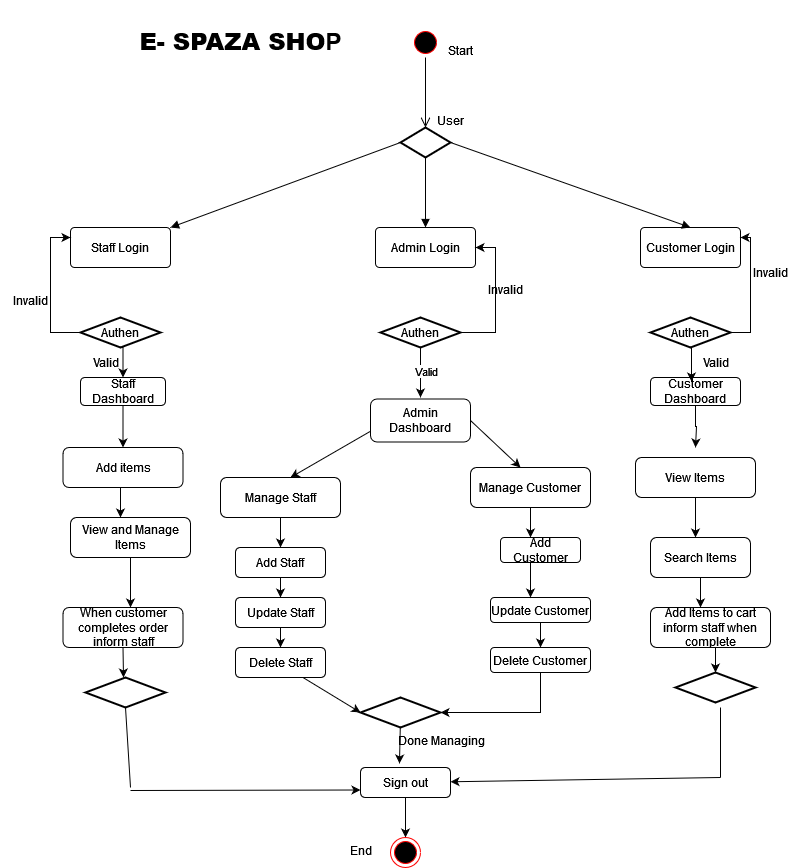

The diagram above was exported from draw.io. Its source (the exported page's mxGraphModel, read from the mxfile embedded in the PNG):
<mxGraphModel dx="1900" dy="577" grid="1" gridSize="10" guides="1" tooltips="1" connect="1" arrows="1" fold="1" page="1" pageScale="1" pageWidth="850" pageHeight="1100" math="0" shadow="0">
  <root>
    <mxCell id="0" />
    <mxCell id="1" parent="0" />
    <mxCell id="r3VvkSRhpez806BnoFsj-10" value="" style="ellipse;html=1;shape=startState;fillColor=#000000;strokeColor=#ff0000;" parent="1" vertex="1">
      <mxGeometry x="400" y="50" width="30" height="30" as="geometry" />
    </mxCell>
    <mxCell id="r3VvkSRhpez806BnoFsj-11" value="" style="edgeStyle=orthogonalEdgeStyle;html=1;verticalAlign=bottom;endArrow=open;endSize=8;strokeColor=#000000;rounded=0;" parent="1" source="r3VvkSRhpez806BnoFsj-10" edge="1">
      <mxGeometry relative="1" as="geometry">
        <mxPoint x="415" y="150" as="targetPoint" />
      </mxGeometry>
    </mxCell>
    <mxCell id="r3VvkSRhpez806BnoFsj-12" value="" style="strokeWidth=2;html=1;shape=mxgraph.flowchart.decision;whiteSpace=wrap;" parent="1" vertex="1">
      <mxGeometry x="390" y="150" width="50" height="30" as="geometry" />
    </mxCell>
    <mxCell id="r3VvkSRhpez806BnoFsj-13" value="" style="endArrow=block;endFill=1;html=1;edgeStyle=orthogonalEdgeStyle;align=left;verticalAlign=top;rounded=0;exitX=0.5;exitY=1;exitDx=0;exitDy=0;exitPerimeter=0;entryX=0.5;entryY=0;entryDx=0;entryDy=0;" parent="1" source="r3VvkSRhpez806BnoFsj-12" target="r3VvkSRhpez806BnoFsj-15" edge="1">
      <mxGeometry x="-1" relative="1" as="geometry">
        <mxPoint x="340" y="260" as="sourcePoint" />
        <mxPoint x="415" y="240" as="targetPoint" />
      </mxGeometry>
    </mxCell>
    <mxCell id="r3VvkSRhpez806BnoFsj-15" value="Admin Login" style="rounded=1;arcSize=10;whiteSpace=wrap;html=1;align=center;" parent="1" vertex="1">
      <mxGeometry x="365" y="250" width="100" height="40" as="geometry" />
    </mxCell>
    <mxCell id="r3VvkSRhpez806BnoFsj-16" value="&lt;div&gt;Staff Login&lt;/div&gt;" style="rounded=1;arcSize=10;whiteSpace=wrap;html=1;align=center;" parent="1" vertex="1">
      <mxGeometry x="60" y="250" width="100" height="40" as="geometry" />
    </mxCell>
    <mxCell id="r3VvkSRhpez806BnoFsj-17" value="Customer Login" style="rounded=1;arcSize=10;whiteSpace=wrap;html=1;align=center;" parent="1" vertex="1">
      <mxGeometry x="630" y="250" width="100" height="40" as="geometry" />
    </mxCell>
    <mxCell id="r3VvkSRhpez806BnoFsj-20" value="" style="html=1;verticalAlign=bottom;endArrow=block;curved=0;rounded=0;entryX=1;entryY=0;entryDx=0;entryDy=0;exitX=0;exitY=0.5;exitDx=0;exitDy=0;exitPerimeter=0;" parent="1" source="r3VvkSRhpez806BnoFsj-12" target="r3VvkSRhpez806BnoFsj-16" edge="1">
      <mxGeometry width="80" relative="1" as="geometry">
        <mxPoint x="230" y="210" as="sourcePoint" />
        <mxPoint x="310" y="210" as="targetPoint" />
      </mxGeometry>
    </mxCell>
    <mxCell id="r3VvkSRhpez806BnoFsj-22" value="" style="html=1;verticalAlign=bottom;endArrow=block;curved=0;rounded=0;exitX=1;exitY=0.5;exitDx=0;exitDy=0;exitPerimeter=0;entryX=0.5;entryY=0;entryDx=0;entryDy=0;" parent="1" source="r3VvkSRhpez806BnoFsj-12" target="r3VvkSRhpez806BnoFsj-17" edge="1">
      <mxGeometry width="80" relative="1" as="geometry">
        <mxPoint x="660" y="122.5" as="sourcePoint" />
        <mxPoint x="670" y="230" as="targetPoint" />
        <Array as="points" />
      </mxGeometry>
    </mxCell>
    <mxCell id="r3VvkSRhpez806BnoFsj-23" value="&lt;div&gt;User &lt;br&gt;&lt;/div&gt;" style="text;html=1;align=center;verticalAlign=middle;resizable=0;points=[];autosize=1;strokeColor=none;fillColor=none;" parent="1" vertex="1">
      <mxGeometry x="415" y="128" width="50" height="30" as="geometry" />
    </mxCell>
    <mxCell id="r3VvkSRhpez806BnoFsj-28" style="edgeStyle=orthogonalEdgeStyle;rounded=0;orthogonalLoop=1;jettySize=auto;html=1;exitX=1;exitY=0.5;exitDx=0;exitDy=0;exitPerimeter=0;entryX=1;entryY=0.5;entryDx=0;entryDy=0;" parent="1" source="r3VvkSRhpez806BnoFsj-25" target="r3VvkSRhpez806BnoFsj-15" edge="1">
      <mxGeometry relative="1" as="geometry" />
    </mxCell>
    <mxCell id="r3VvkSRhpez806BnoFsj-35" style="edgeStyle=orthogonalEdgeStyle;rounded=0;orthogonalLoop=1;jettySize=auto;html=1;exitX=0.5;exitY=1;exitDx=0;exitDy=0;exitPerimeter=0;" parent="1" source="r3VvkSRhpez806BnoFsj-25" edge="1">
      <mxGeometry relative="1" as="geometry">
        <mxPoint x="410" y="420" as="targetPoint" />
      </mxGeometry>
    </mxCell>
    <mxCell id="r3VvkSRhpez806BnoFsj-36" value="&lt;div&gt;Valid&lt;/div&gt;" style="edgeLabel;html=1;align=center;verticalAlign=middle;resizable=0;points=[];" parent="r3VvkSRhpez806BnoFsj-35" vertex="1" connectable="0">
      <mxGeometry x="0.0098" y="5" relative="1" as="geometry">
        <mxPoint x="5" y="3" as="offset" />
      </mxGeometry>
    </mxCell>
    <mxCell id="r3VvkSRhpez806BnoFsj-25" value="Authen" style="strokeWidth=2;html=1;shape=mxgraph.flowchart.decision;whiteSpace=wrap;" parent="1" vertex="1">
      <mxGeometry x="370" y="340" width="80" height="30" as="geometry" />
    </mxCell>
    <mxCell id="r3VvkSRhpez806BnoFsj-32" value="&lt;div&gt;Invalid&lt;/div&gt;&lt;div&gt;&lt;br&gt;&lt;/div&gt;" style="text;html=1;align=center;verticalAlign=middle;resizable=0;points=[];autosize=1;strokeColor=none;fillColor=none;" parent="1" vertex="1">
      <mxGeometry x="465" y="300" width="60" height="40" as="geometry" />
    </mxCell>
    <mxCell id="r3VvkSRhpez806BnoFsj-44" value="" style="edgeStyle=none;orthogonalLoop=1;jettySize=auto;html=1;rounded=0;exitX=0;exitY=0.75;exitDx=0;exitDy=0;" parent="1" source="r3VvkSRhpez806BnoFsj-102" edge="1">
      <mxGeometry width="100" relative="1" as="geometry">
        <mxPoint x="340.07500000000005" y="430" as="sourcePoint" />
        <mxPoint x="280" y="500" as="targetPoint" />
        <Array as="points" />
      </mxGeometry>
    </mxCell>
    <mxCell id="r3VvkSRhpez806BnoFsj-46" style="edgeStyle=orthogonalEdgeStyle;rounded=0;orthogonalLoop=1;jettySize=auto;html=1;exitX=0.5;exitY=1;exitDx=0;exitDy=0;entryX=0.5;entryY=0;entryDx=0;entryDy=0;" parent="1" source="r3VvkSRhpez806BnoFsj-45" target="r3VvkSRhpez806BnoFsj-47" edge="1">
      <mxGeometry relative="1" as="geometry">
        <mxPoint x="270" y="560" as="targetPoint" />
      </mxGeometry>
    </mxCell>
    <mxCell id="r3VvkSRhpez806BnoFsj-45" value="Manage Staff" style="rounded=1;whiteSpace=wrap;html=1;" parent="1" vertex="1">
      <mxGeometry x="210" y="500" width="120" height="40" as="geometry" />
    </mxCell>
    <mxCell id="r3VvkSRhpez806BnoFsj-50" style="edgeStyle=orthogonalEdgeStyle;rounded=0;orthogonalLoop=1;jettySize=auto;html=1;exitX=0.5;exitY=1;exitDx=0;exitDy=0;" parent="1" source="r3VvkSRhpez806BnoFsj-47" target="r3VvkSRhpez806BnoFsj-48" edge="1">
      <mxGeometry relative="1" as="geometry" />
    </mxCell>
    <mxCell id="r3VvkSRhpez806BnoFsj-47" value="Add Staff" style="rounded=1;whiteSpace=wrap;html=1;" parent="1" vertex="1">
      <mxGeometry x="225" y="570" width="90" height="30" as="geometry" />
    </mxCell>
    <mxCell id="r3VvkSRhpez806BnoFsj-51" style="edgeStyle=orthogonalEdgeStyle;rounded=0;orthogonalLoop=1;jettySize=auto;html=1;exitX=0.5;exitY=1;exitDx=0;exitDy=0;entryX=0.5;entryY=0;entryDx=0;entryDy=0;" parent="1" source="r3VvkSRhpez806BnoFsj-48" target="r3VvkSRhpez806BnoFsj-49" edge="1">
      <mxGeometry relative="1" as="geometry" />
    </mxCell>
    <mxCell id="r3VvkSRhpez806BnoFsj-48" value="Update Staff" style="rounded=1;whiteSpace=wrap;html=1;" parent="1" vertex="1">
      <mxGeometry x="225" y="620" width="90" height="30" as="geometry" />
    </mxCell>
    <mxCell id="r3VvkSRhpez806BnoFsj-49" value="Delete Staff" style="rounded=1;whiteSpace=wrap;html=1;" parent="1" vertex="1">
      <mxGeometry x="225" y="670" width="90" height="30" as="geometry" />
    </mxCell>
    <mxCell id="r3VvkSRhpez806BnoFsj-52" value="" style="edgeStyle=none;orthogonalLoop=1;jettySize=auto;html=1;rounded=0;exitX=1;exitY=0.5;exitDx=0;exitDy=0;" parent="1" source="r3VvkSRhpez806BnoFsj-102" edge="1">
      <mxGeometry width="100" relative="1" as="geometry">
        <mxPoint x="469.9000000000001" y="430" as="sourcePoint" />
        <mxPoint x="510" y="490" as="targetPoint" />
        <Array as="points" />
      </mxGeometry>
    </mxCell>
    <mxCell id="r3VvkSRhpez806BnoFsj-54" style="edgeStyle=orthogonalEdgeStyle;rounded=0;orthogonalLoop=1;jettySize=auto;html=1;exitX=0.5;exitY=1;exitDx=0;exitDy=0;" parent="1" source="r3VvkSRhpez806BnoFsj-53" edge="1">
      <mxGeometry relative="1" as="geometry">
        <mxPoint x="520" y="560" as="targetPoint" />
      </mxGeometry>
    </mxCell>
    <mxCell id="r3VvkSRhpez806BnoFsj-53" value="Manage Customer" style="rounded=1;whiteSpace=wrap;html=1;" parent="1" vertex="1">
      <mxGeometry x="460" y="490" width="120" height="40" as="geometry" />
    </mxCell>
    <mxCell id="r3VvkSRhpez806BnoFsj-62" style="edgeStyle=orthogonalEdgeStyle;rounded=0;orthogonalLoop=1;jettySize=auto;html=1;exitX=0.5;exitY=1;exitDx=0;exitDy=0;" parent="1" source="r3VvkSRhpez806BnoFsj-56" edge="1">
      <mxGeometry relative="1" as="geometry">
        <mxPoint x="530" y="670" as="targetPoint" />
        <Array as="points">
          <mxPoint x="530" y="660" />
          <mxPoint x="530" y="660" />
        </Array>
      </mxGeometry>
    </mxCell>
    <mxCell id="r3VvkSRhpez806BnoFsj-56" value="Update Customer" style="rounded=1;whiteSpace=wrap;html=1;" parent="1" vertex="1">
      <mxGeometry x="480" y="620" width="100" height="25" as="geometry" />
    </mxCell>
    <mxCell id="r3VvkSRhpez806BnoFsj-61" style="edgeStyle=orthogonalEdgeStyle;rounded=0;orthogonalLoop=1;jettySize=auto;html=1;exitX=0.5;exitY=1;exitDx=0;exitDy=0;" parent="1" source="r3VvkSRhpez806BnoFsj-57" target="r3VvkSRhpez806BnoFsj-56" edge="1">
      <mxGeometry relative="1" as="geometry">
        <Array as="points">
          <mxPoint x="520" y="585" />
        </Array>
      </mxGeometry>
    </mxCell>
    <mxCell id="r3VvkSRhpez806BnoFsj-57" value="Add Customer" style="rounded=1;whiteSpace=wrap;html=1;" parent="1" vertex="1">
      <mxGeometry x="490" y="560" width="80" height="25" as="geometry" />
    </mxCell>
    <mxCell id="r3VvkSRhpez806BnoFsj-58" value="Delete Customer" style="rounded=1;whiteSpace=wrap;html=1;" parent="1" vertex="1">
      <mxGeometry x="480" y="670" width="100" height="25" as="geometry" />
    </mxCell>
    <mxCell id="r3VvkSRhpez806BnoFsj-71" value="" style="edgeStyle=none;orthogonalLoop=1;jettySize=auto;html=1;rounded=0;exitX=0.75;exitY=1;exitDx=0;exitDy=0;entryX=0;entryY=0.5;entryDx=0;entryDy=0;entryPerimeter=0;" parent="1" source="r3VvkSRhpez806BnoFsj-49" target="r3VvkSRhpez806BnoFsj-104" edge="1">
      <mxGeometry width="100" relative="1" as="geometry">
        <mxPoint x="300" y="710" as="sourcePoint" />
        <mxPoint x="292.5" y="730" as="targetPoint" />
        <Array as="points" />
      </mxGeometry>
    </mxCell>
    <mxCell id="r3VvkSRhpez806BnoFsj-77" style="edgeStyle=orthogonalEdgeStyle;rounded=0;orthogonalLoop=1;jettySize=auto;html=1;exitX=0.5;exitY=1;exitDx=0;exitDy=0;" parent="1" source="r3VvkSRhpez806BnoFsj-74" edge="1">
      <mxGeometry relative="1" as="geometry">
        <mxPoint x="395" y="860" as="targetPoint" />
      </mxGeometry>
    </mxCell>
    <mxCell id="r3VvkSRhpez806BnoFsj-74" value="Sign out" style="rounded=1;whiteSpace=wrap;html=1;" parent="1" vertex="1">
      <mxGeometry x="350" y="790" width="90" height="30" as="geometry" />
    </mxCell>
    <mxCell id="r3VvkSRhpez806BnoFsj-75" value="" style="edgeStyle=none;orthogonalLoop=1;jettySize=auto;html=1;rounded=0;entryX=0.433;entryY=-0.133;entryDx=0;entryDy=0;entryPerimeter=0;" parent="1" target="r3VvkSRhpez806BnoFsj-74" edge="1">
      <mxGeometry width="100" relative="1" as="geometry">
        <mxPoint x="390" y="740" as="sourcePoint" />
        <mxPoint x="460" y="770" as="targetPoint" />
        <Array as="points" />
      </mxGeometry>
    </mxCell>
    <mxCell id="r3VvkSRhpez806BnoFsj-76" value="" style="ellipse;html=1;shape=endState;fillColor=#000000;strokeColor=#ff0000;" parent="1" vertex="1">
      <mxGeometry x="380" y="860" width="30" height="30" as="geometry" />
    </mxCell>
    <mxCell id="r3VvkSRhpez806BnoFsj-78" value="Start" style="text;html=1;align=center;verticalAlign=middle;resizable=0;points=[];autosize=1;strokeColor=none;fillColor=none;" parent="1" vertex="1">
      <mxGeometry x="425" y="58" width="50" height="30" as="geometry" />
    </mxCell>
    <mxCell id="r3VvkSRhpez806BnoFsj-81" value="Valid" style="text;html=1;align=center;verticalAlign=middle;resizable=0;points=[];autosize=1;strokeColor=none;fillColor=none;" parent="1" vertex="1">
      <mxGeometry x="70" y="370" width="50" height="30" as="geometry" />
    </mxCell>
    <mxCell id="r3VvkSRhpez806BnoFsj-87" value="Valid" style="text;html=1;align=center;verticalAlign=middle;resizable=0;points=[];autosize=1;strokeColor=none;fillColor=none;" parent="1" vertex="1">
      <mxGeometry x="680" y="370" width="50" height="30" as="geometry" />
    </mxCell>
    <mxCell id="r3VvkSRhpez806BnoFsj-94" value="" style="edgeStyle=none;orthogonalLoop=1;jettySize=auto;html=1;rounded=0;entryX=0;entryY=0.75;entryDx=0;entryDy=0;" parent="1" target="r3VvkSRhpez806BnoFsj-74" edge="1">
      <mxGeometry width="100" relative="1" as="geometry">
        <mxPoint x="120" y="813" as="sourcePoint" />
        <mxPoint x="210" y="820" as="targetPoint" />
        <Array as="points" />
      </mxGeometry>
    </mxCell>
    <mxCell id="r3VvkSRhpez806BnoFsj-98" value="&lt;h1&gt;&lt;b&gt;E- SPAZA SHO&lt;/b&gt;P&lt;/h1&gt;" style="text;html=1;align=center;verticalAlign=middle;resizable=0;points=[];autosize=1;strokeColor=none;fillColor=none;" parent="1" vertex="1">
      <mxGeometry x="115" y="23" width="230" height="80" as="geometry" />
    </mxCell>
    <mxCell id="r3VvkSRhpez806BnoFsj-99" value="End" style="text;html=1;align=center;verticalAlign=middle;resizable=0;points=[];autosize=1;strokeColor=none;fillColor=none;" parent="1" vertex="1">
      <mxGeometry x="330" y="858" width="40" height="30" as="geometry" />
    </mxCell>
    <mxCell id="r3VvkSRhpez806BnoFsj-102" value="Admin Dashboard" style="rounded=1;whiteSpace=wrap;html=1;" parent="1" vertex="1">
      <mxGeometry x="360" y="421.5" width="100" height="43" as="geometry" />
    </mxCell>
    <mxCell id="r3VvkSRhpez806BnoFsj-104" value="" style="strokeWidth=2;html=1;shape=mxgraph.flowchart.decision;whiteSpace=wrap;" parent="1" vertex="1">
      <mxGeometry x="350" y="720" width="80" height="30" as="geometry" />
    </mxCell>
    <mxCell id="r3VvkSRhpez806BnoFsj-106" style="edgeStyle=orthogonalEdgeStyle;rounded=0;orthogonalLoop=1;jettySize=auto;html=1;exitX=0.5;exitY=1;exitDx=0;exitDy=0;entryX=1;entryY=0.5;entryDx=0;entryDy=0;entryPerimeter=0;" parent="1" source="r3VvkSRhpez806BnoFsj-58" target="r3VvkSRhpez806BnoFsj-104" edge="1">
      <mxGeometry relative="1" as="geometry" />
    </mxCell>
    <mxCell id="r3VvkSRhpez806BnoFsj-107" value="&amp;nbsp;&amp;nbsp;&amp;nbsp;&amp;nbsp;&amp;nbsp;&amp;nbsp;&amp;nbsp;&amp;nbsp;&amp;nbsp;&amp;nbsp;&amp;nbsp;&amp;nbsp;&amp;nbsp;&amp;nbsp;&amp;nbsp;&amp;nbsp; Done Managing" style="text;html=1;align=center;verticalAlign=middle;resizable=0;points=[];autosize=1;strokeColor=none;fillColor=none;" parent="1" vertex="1">
      <mxGeometry x="325" y="748" width="160" height="30" as="geometry" />
    </mxCell>
    <mxCell id="d7lAZ5-KGheyf_c-bTe1-5" style="edgeStyle=orthogonalEdgeStyle;rounded=0;orthogonalLoop=1;jettySize=auto;html=1;exitX=0;exitY=0.5;exitDx=0;exitDy=0;exitPerimeter=0;entryX=0;entryY=0.25;entryDx=0;entryDy=0;" edge="1" parent="1" source="d7lAZ5-KGheyf_c-bTe1-1" target="r3VvkSRhpez806BnoFsj-16">
      <mxGeometry relative="1" as="geometry" />
    </mxCell>
    <mxCell id="d7lAZ5-KGheyf_c-bTe1-10" style="edgeStyle=orthogonalEdgeStyle;rounded=0;orthogonalLoop=1;jettySize=auto;html=1;exitX=0.5;exitY=1;exitDx=0;exitDy=0;exitPerimeter=0;entryX=0.5;entryY=0;entryDx=0;entryDy=0;" edge="1" parent="1" source="d7lAZ5-KGheyf_c-bTe1-1" target="d7lAZ5-KGheyf_c-bTe1-7">
      <mxGeometry relative="1" as="geometry" />
    </mxCell>
    <mxCell id="d7lAZ5-KGheyf_c-bTe1-1" value="Authen" style="strokeWidth=2;html=1;shape=mxgraph.flowchart.decision;whiteSpace=wrap;" vertex="1" parent="1">
      <mxGeometry x="70" y="340" width="80" height="30" as="geometry" />
    </mxCell>
    <mxCell id="d7lAZ5-KGheyf_c-bTe1-3" style="edgeStyle=orthogonalEdgeStyle;rounded=0;orthogonalLoop=1;jettySize=auto;html=1;exitX=1;exitY=0.5;exitDx=0;exitDy=0;exitPerimeter=0;entryX=1;entryY=0.25;entryDx=0;entryDy=0;" edge="1" parent="1" source="d7lAZ5-KGheyf_c-bTe1-2" target="r3VvkSRhpez806BnoFsj-17">
      <mxGeometry relative="1" as="geometry">
        <mxPoint x="770" y="270" as="targetPoint" />
      </mxGeometry>
    </mxCell>
    <mxCell id="d7lAZ5-KGheyf_c-bTe1-2" value="Authen" style="strokeWidth=2;html=1;shape=mxgraph.flowchart.decision;whiteSpace=wrap;" vertex="1" parent="1">
      <mxGeometry x="640" y="340" width="80" height="30" as="geometry" />
    </mxCell>
    <mxCell id="d7lAZ5-KGheyf_c-bTe1-4" value="Invalid" style="text;html=1;align=center;verticalAlign=middle;resizable=0;points=[];autosize=1;strokeColor=none;fillColor=none;" vertex="1" parent="1">
      <mxGeometry x="730" y="280" width="60" height="30" as="geometry" />
    </mxCell>
    <mxCell id="d7lAZ5-KGheyf_c-bTe1-6" value="Invalid" style="text;html=1;align=center;verticalAlign=middle;resizable=0;points=[];autosize=1;strokeColor=none;fillColor=none;" vertex="1" parent="1">
      <mxGeometry x="-10" y="308" width="60" height="30" as="geometry" />
    </mxCell>
    <mxCell id="d7lAZ5-KGheyf_c-bTe1-14" style="edgeStyle=orthogonalEdgeStyle;rounded=0;orthogonalLoop=1;jettySize=auto;html=1;exitX=0.5;exitY=1;exitDx=0;exitDy=0;entryX=0.5;entryY=0;entryDx=0;entryDy=0;" edge="1" parent="1" source="d7lAZ5-KGheyf_c-bTe1-7" target="d7lAZ5-KGheyf_c-bTe1-13">
      <mxGeometry relative="1" as="geometry" />
    </mxCell>
    <mxCell id="d7lAZ5-KGheyf_c-bTe1-7" value="Staff Dashboard" style="rounded=1;whiteSpace=wrap;html=1;" vertex="1" parent="1">
      <mxGeometry x="70" y="400" width="85" height="28" as="geometry" />
    </mxCell>
    <mxCell id="d7lAZ5-KGheyf_c-bTe1-21" style="edgeStyle=orthogonalEdgeStyle;rounded=0;orthogonalLoop=1;jettySize=auto;html=1;exitX=0.5;exitY=1;exitDx=0;exitDy=0;" edge="1" parent="1" source="d7lAZ5-KGheyf_c-bTe1-11">
      <mxGeometry relative="1" as="geometry">
        <mxPoint x="685" y="470" as="targetPoint" />
        <Array as="points">
          <mxPoint x="685" y="449" />
          <mxPoint x="686" y="449" />
        </Array>
      </mxGeometry>
    </mxCell>
    <mxCell id="d7lAZ5-KGheyf_c-bTe1-11" value="Customer Dashboard" style="rounded=1;whiteSpace=wrap;html=1;" vertex="1" parent="1">
      <mxGeometry x="640" y="400" width="90" height="28" as="geometry" />
    </mxCell>
    <mxCell id="d7lAZ5-KGheyf_c-bTe1-12" style="edgeStyle=orthogonalEdgeStyle;rounded=0;orthogonalLoop=1;jettySize=auto;html=1;exitX=0.5;exitY=1;exitDx=0;exitDy=0;exitPerimeter=0;entryX=0.02;entryY=1.133;entryDx=0;entryDy=0;entryPerimeter=0;" edge="1" parent="1" source="d7lAZ5-KGheyf_c-bTe1-2" target="r3VvkSRhpez806BnoFsj-87">
      <mxGeometry relative="1" as="geometry" />
    </mxCell>
    <mxCell id="d7lAZ5-KGheyf_c-bTe1-23" style="edgeStyle=orthogonalEdgeStyle;rounded=0;orthogonalLoop=1;jettySize=auto;html=1;exitX=0.5;exitY=1;exitDx=0;exitDy=0;" edge="1" parent="1" source="d7lAZ5-KGheyf_c-bTe1-13">
      <mxGeometry relative="1" as="geometry">
        <mxPoint x="110" y="540" as="targetPoint" />
      </mxGeometry>
    </mxCell>
    <mxCell id="d7lAZ5-KGheyf_c-bTe1-13" value="Add items " style="rounded=1;whiteSpace=wrap;html=1;" vertex="1" parent="1">
      <mxGeometry x="52.5" y="470" width="120" height="40" as="geometry" />
    </mxCell>
    <mxCell id="d7lAZ5-KGheyf_c-bTe1-19" style="edgeStyle=orthogonalEdgeStyle;rounded=0;orthogonalLoop=1;jettySize=auto;html=1;exitX=0.5;exitY=1;exitDx=0;exitDy=0;" edge="1" parent="1" source="d7lAZ5-KGheyf_c-bTe1-16">
      <mxGeometry relative="1" as="geometry">
        <mxPoint x="120" y="630" as="targetPoint" />
      </mxGeometry>
    </mxCell>
    <mxCell id="d7lAZ5-KGheyf_c-bTe1-16" value="View and Manage Items" style="rounded=1;whiteSpace=wrap;html=1;" vertex="1" parent="1">
      <mxGeometry x="60" y="540" width="120" height="40" as="geometry" />
    </mxCell>
    <mxCell id="d7lAZ5-KGheyf_c-bTe1-32" style="edgeStyle=orthogonalEdgeStyle;rounded=0;orthogonalLoop=1;jettySize=auto;html=1;exitX=0.5;exitY=1;exitDx=0;exitDy=0;" edge="1" parent="1" source="d7lAZ5-KGheyf_c-bTe1-20">
      <mxGeometry relative="1" as="geometry">
        <mxPoint x="113" y="700" as="targetPoint" />
      </mxGeometry>
    </mxCell>
    <mxCell id="d7lAZ5-KGheyf_c-bTe1-20" value="When customer completes order inform staff" style="rounded=1;whiteSpace=wrap;html=1;" vertex="1" parent="1">
      <mxGeometry x="52.5" y="630" width="120" height="40" as="geometry" />
    </mxCell>
    <mxCell id="d7lAZ5-KGheyf_c-bTe1-24" style="edgeStyle=orthogonalEdgeStyle;rounded=0;orthogonalLoop=1;jettySize=auto;html=1;exitX=0.5;exitY=1;exitDx=0;exitDy=0;" edge="1" parent="1" source="d7lAZ5-KGheyf_c-bTe1-22">
      <mxGeometry relative="1" as="geometry">
        <mxPoint x="685" y="560" as="targetPoint" />
      </mxGeometry>
    </mxCell>
    <mxCell id="d7lAZ5-KGheyf_c-bTe1-22" value="View Items" style="rounded=1;whiteSpace=wrap;html=1;" vertex="1" parent="1">
      <mxGeometry x="625" y="480" width="120" height="40" as="geometry" />
    </mxCell>
    <mxCell id="d7lAZ5-KGheyf_c-bTe1-28" style="edgeStyle=orthogonalEdgeStyle;rounded=0;orthogonalLoop=1;jettySize=auto;html=1;exitX=0.5;exitY=1;exitDx=0;exitDy=0;" edge="1" parent="1" source="d7lAZ5-KGheyf_c-bTe1-27">
      <mxGeometry relative="1" as="geometry">
        <mxPoint x="690" y="630" as="targetPoint" />
      </mxGeometry>
    </mxCell>
    <mxCell id="d7lAZ5-KGheyf_c-bTe1-27" value="Search Items" style="rounded=1;whiteSpace=wrap;html=1;" vertex="1" parent="1">
      <mxGeometry x="640" y="560" width="100" height="40" as="geometry" />
    </mxCell>
    <mxCell id="d7lAZ5-KGheyf_c-bTe1-29" value="Add Items to cart inform staff when complete" style="rounded=1;whiteSpace=wrap;html=1;" vertex="1" parent="1">
      <mxGeometry x="640" y="630" width="120" height="40" as="geometry" />
    </mxCell>
    <mxCell id="d7lAZ5-KGheyf_c-bTe1-30" value="" style="strokeWidth=2;html=1;shape=mxgraph.flowchart.decision;whiteSpace=wrap;" vertex="1" parent="1">
      <mxGeometry x="665" y="695" width="80" height="30" as="geometry" />
    </mxCell>
    <mxCell id="d7lAZ5-KGheyf_c-bTe1-31" value="" style="strokeWidth=2;html=1;shape=mxgraph.flowchart.decision;whiteSpace=wrap;" vertex="1" parent="1">
      <mxGeometry x="75" y="700" width="80" height="30" as="geometry" />
    </mxCell>
    <mxCell id="d7lAZ5-KGheyf_c-bTe1-33" style="edgeStyle=orthogonalEdgeStyle;rounded=0;orthogonalLoop=1;jettySize=auto;html=1;exitX=0.5;exitY=1;exitDx=0;exitDy=0;entryX=0.5;entryY=0;entryDx=0;entryDy=0;entryPerimeter=0;" edge="1" parent="1" source="d7lAZ5-KGheyf_c-bTe1-29" target="d7lAZ5-KGheyf_c-bTe1-30">
      <mxGeometry relative="1" as="geometry" />
    </mxCell>
    <mxCell id="d7lAZ5-KGheyf_c-bTe1-35" value="" style="endArrow=none;html=1;rounded=0;entryX=0.5;entryY=1;entryDx=0;entryDy=0;entryPerimeter=0;" edge="1" parent="1" target="d7lAZ5-KGheyf_c-bTe1-31">
      <mxGeometry width="50" height="50" relative="1" as="geometry">
        <mxPoint x="120" y="810" as="sourcePoint" />
        <mxPoint x="130" y="760" as="targetPoint" />
      </mxGeometry>
    </mxCell>
    <mxCell id="d7lAZ5-KGheyf_c-bTe1-37" value="" style="endArrow=none;html=1;rounded=0;" edge="1" parent="1">
      <mxGeometry width="50" height="50" relative="1" as="geometry">
        <mxPoint x="710" y="800" as="sourcePoint" />
        <mxPoint x="710" y="730" as="targetPoint" />
      </mxGeometry>
    </mxCell>
    <mxCell id="d7lAZ5-KGheyf_c-bTe1-38" value="" style="endArrow=classic;html=1;rounded=0;" edge="1" parent="1" target="r3VvkSRhpez806BnoFsj-74">
      <mxGeometry width="50" height="50" relative="1" as="geometry">
        <mxPoint x="710" y="800" as="sourcePoint" />
        <mxPoint x="520" y="800" as="targetPoint" />
      </mxGeometry>
    </mxCell>
  </root>
</mxGraphModel>